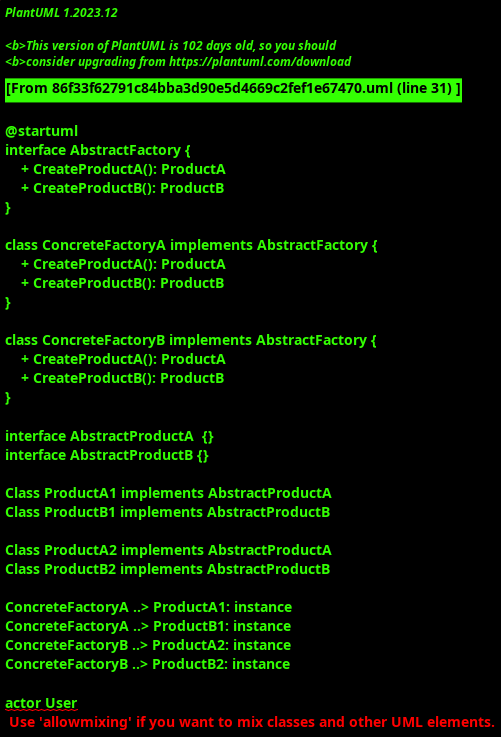

The diagram above was rendered by PlantUML. Its source (embedded in the PNG):
@startuml
interface AbstractFactory {
    + CreateProductA(): ProductA
    + CreateProductB(): ProductB
}

class ConcreteFactoryA implements AbstractFactory {
    + CreateProductA(): ProductA
    + CreateProductB(): ProductB
}

class ConcreteFactoryB implements AbstractFactory {
    + CreateProductA(): ProductA
    + CreateProductB(): ProductB
}

interface AbstractProductA  {}
interface AbstractProductB {}

Class ProductA1 implements AbstractProductA
Class ProductB1 implements AbstractProductB

Class ProductA2 implements AbstractProductA
Class ProductB2 implements AbstractProductB

ConcreteFactoryA ..> ProductA1: instance
ConcreteFactoryA ..> ProductB1: instance
ConcreteFactoryB ..> ProductA2: instance
ConcreteFactoryB ..> ProductB2: instance

actor User

@enduml